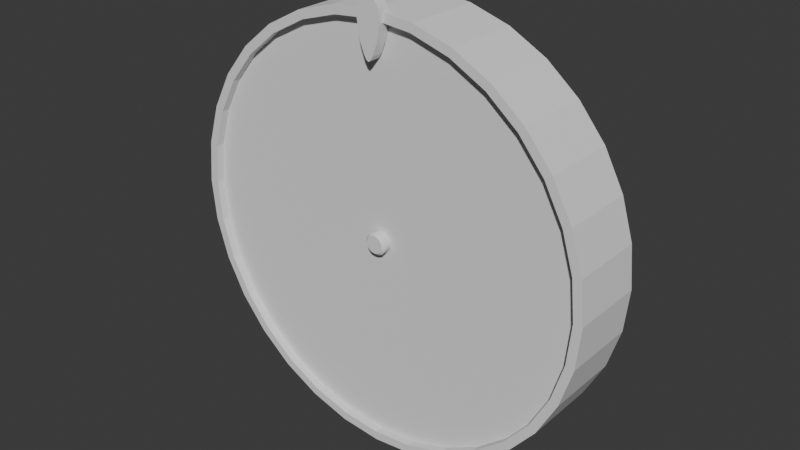 # Source: wheel.blend  (saved by Blender 4.3.34; exported with 4.5.12 LTS)
import bpy
from mathutils import Matrix  # noqa: F401  (used for matrix-valued properties, if any)

bpy.ops.wm.read_factory_settings(use_empty=True)
scene = bpy.context.scene
scene.name = 'Scene'

# ---- collections
col_collection = bpy.data.collections.new('Collection'); scene.collection.children.link(col_collection)

# ---- world
world_world = bpy.data.worlds.new('World'); scene.world = world_world
world_world.use_nodes = True; world_world.node_tree.nodes.clear()
_N = world_world.node_tree.nodes; _L = world_world.node_tree.links
n0 = _N.new('ShaderNodeOutputWorld'); n0.name = 'World Output'; n0.location = (300, 300)
n1 = _N.new('ShaderNodeBackground'); n1.name = 'Background'; n1.location = (10, 300)
n1.inputs[0].default_value = (0.05088, 0.05088, 0.05088, 1.0)
_L.new(n1.outputs[0], n0.inputs[0])
n0.is_active_output = True
world_world.color = (0.05088, 0.05088, 0.05088)
world_world.sun_shadow_jitter_overblur = 0.0

# ---- meshes
me_cylinder = bpy.data.meshes.new('Cylinder')
me_cylinder.from_pydata([(-0.3311, 1.869, -1.618e-08), (0.3311, 1.869, -1.618e-08), (-0.3311, 1.833, -0.3646), (0.3311, 1.833, -0.3646), (-0.3311, 1.726, -0.7151), (0.3311, 1.726, -0.7151), (-0.3311, 1.554, -1.038), (0.3311, 1.554, -1.038), (-0.3311, 1.321, -1.321), (0.3311, 1.321, -1.321), (-0.3311, 1.038, -1.554), (0.3311, 1.038, -1.554), (-0.3311, 0.7151, -1.726), (0.3311, 0.7151, -1.726), (-0.3311, 0.3646, -1.833), (0.3311, 0.3646, -1.833), (-0.3311, -8.09e-09, -1.869), (0.3311, -8.09e-09, -1.869), (-0.3311, -0.3646, -1.833), (0.3311, -0.3646, -1.833), (-0.3311, -0.7151, -1.726), (0.3311, -0.7151, -1.726), (-0.3311, -1.038, -1.554), (0.3311, -1.038, -1.554), (-0.3311, -1.321, -1.321), (0.3311, -1.321, -1.321), (-0.3311, -1.554, -1.038), (0.3311, -1.554, -1.038), (-0.3311, -1.726, -0.7151), (0.3311, -1.726, -0.7151), (-0.3311, -1.833, -0.3646), (0.3311, -1.833, -0.3646), (-0.3311, -1.869, -1.618e-08), (0.3311, -1.869, -1.618e-08), (-0.3311, -1.833, 0.3646), (0.3311, -1.833, 0.3646), (-0.3311, -1.726, 0.7151), (0.3311, -1.726, 0.7151), (-0.3311, -1.554, 1.038), (0.3311, -1.554, 1.038), (-0.3311, -1.321, 1.321), (0.3311, -1.321, 1.321), (-0.3311, -1.038, 1.554), (0.3311, -1.038, 1.554), (-0.3311, -0.7151, 1.726), (0.3311, -0.7151, 1.726), (-0.3311, -0.3646, 1.833), (0.3311, -0.3646, 1.833), (-0.3311, -8.09e-09, 1.869), (0.3311, -8.09e-09, 1.869), (-0.3311, 0.3646, 1.833), (0.3311, 0.3646, 1.833), (-0.3311, 0.7151, 1.726), (0.3311, 0.7151, 1.726), (-0.3311, 1.038, 1.554), (0.3311, 1.038, 1.554), (-0.3311, 1.321, 1.321), (0.3311, 1.321, 1.321), (-0.3311, 1.554, 1.038), (0.3311, 1.554, 1.038), (-0.3311, 1.726, 0.7151), (0.3311, 1.726, 0.7151), (-0.3311, 1.833, 0.3646), (0.3311, 1.833, 0.3646), (0.3311, 1.758, -0.3497), (0.3311, 1.792, -1.856e-08), (0.3311, 1.656, -0.6859), (0.3311, 1.49, -0.9958), (0.3311, 1.267, -1.267), (0.3311, 0.9958, -1.49), (0.3311, 0.6859, -1.656), (0.3311, 0.3497, -1.758), (0.3311, -5.935e-09, -1.792), (0.3311, -0.3497, -1.758), (0.3311, -0.6859, -1.656), (0.3311, -0.9958, -1.49), (0.3311, -1.267, -1.267), (0.3311, -1.49, -0.9958), (0.3311, -1.656, -0.6859), (0.3311, -1.758, -0.3497), (0.3311, -1.792, -1.856e-08), (0.3311, -1.758, 0.3497), (0.3311, -1.656, 0.6859), (0.3311, -1.49, 0.9958), (0.3311, -1.267, 1.267), (0.3311, -0.9958, 1.49), (0.3311, -0.6859, 1.656), (0.3311, -0.3497, 1.758), (0.3311, -5.935e-09, 1.792), (0.3311, 0.3497, 1.758), (0.3311, 0.6859, 1.656), (0.3311, 0.9958, 1.49), (0.3311, 1.267, 1.267), (0.3311, 1.49, 0.9958), (0.3311, 1.656, 0.6859), (0.3311, 1.758, 0.3497), (-0.05404, 1.758, -0.3497), (-0.05404, 1.792, -1.856e-08), (-0.05404, 1.656, -0.6859), (-0.05404, 1.49, -0.9958), (-0.05404, 1.267, -1.267), (-0.05404, 0.9958, -1.49), (-0.05404, 0.6859, -1.656), (-0.05404, 0.3497, -1.758), (-0.05404, -6.226e-09, -1.792), (-0.05404, -0.3497, -1.758), (-0.05404, -0.6859, -1.656), (-0.05404, -0.9958, -1.49), (-0.05404, -1.267, -1.267), (-0.05404, -1.49, -0.9958), (-0.05404, -1.656, -0.6859), (-0.05404, -1.758, -0.3497), (-0.05404, -1.792, -1.856e-08), (-0.05404, -1.758, 0.3497), (-0.05404, -1.656, 0.6859), (-0.05404, -1.49, 0.9958), (-0.05404, -1.267, 1.267), (-0.05404, -0.9958, 1.49), (-0.05404, -0.6859, 1.656), (-0.05404, -0.3497, 1.758), (-0.05404, -6.226e-09, 1.792), (-0.05404, 0.3497, 1.758), (-0.05404, 0.6859, 1.656), (-0.05404, 0.9958, 1.49), (-0.05404, 1.267, 1.267), (-0.05404, 1.49, 0.9958), (-0.05404, 1.656, 0.6859), (-0.05404, 1.758, 0.3497), (-0.06425, 0.09337, -0.01857), (-0.06425, 0.0952, -6.955e-08), (-0.06425, 0.08795, -0.03643), (-0.06425, 0.07916, -0.05289), (-0.06425, 0.06732, -0.06732), (-0.06425, 0.05289, -0.07916), (-0.06425, 0.03643, -0.08795), (-0.06425, 0.01857, -0.09337), (-0.06425, 1.942e-08, -0.0952), (-0.06425, -0.01857, -0.09337), (-0.06425, -0.03643, -0.08795), (-0.06425, -0.05289, -0.07916), (-0.06425, -0.06732, -0.06732), (-0.06425, -0.07916, -0.05289), (-0.06425, -0.08795, -0.03643), (-0.06425, -0.09337, -0.01857), (-0.06425, -0.0952, -6.955e-08), (-0.06425, -0.09337, 0.01857), (-0.06425, -0.08795, 0.03643), (-0.06425, -0.07916, 0.05289), (-0.06425, -0.06732, 0.06732), (-0.06425, -0.05289, 0.07916), (-0.06425, -0.03643, 0.08795), (-0.06425, -0.01857, 0.09337), (-0.06425, 1.942e-08, 0.0952), (-0.06425, 0.01857, 0.09337), (-0.06425, 0.03643, 0.08795), (-0.06425, 0.05289, 0.07916), (-0.06425, 0.06732, 0.06732), (-0.06425, 0.07916, 0.05289), (-0.06425, 0.08795, 0.03643), (-0.06425, 0.09337, 0.01857), (0.3313, 0.07344, -0.01461), (0.3111, 0.09337, -0.01857), (0.3111, 0.0952, -6.955e-08), (0.3313, 0.07488, -7.101e-08), (0.3313, 0.06918, -0.02865), (0.3111, 0.08795, -0.03643), (0.3313, 0.06226, -0.0416), (0.3111, 0.07916, -0.05289), (0.3313, 0.05294, -0.05294), (0.3111, 0.06732, -0.06732), (0.3313, 0.0416, -0.06226), (0.3111, 0.05289, -0.07916), (0.3313, 0.02865, -0.06918), (0.3111, 0.03643, -0.08795), (0.3313, 0.01461, -0.07344), (0.3111, 0.01857, -0.09337), (0.3313, 1.513e-08, -0.07488), (0.3111, 1.617e-08, -0.0952), (0.3313, -0.01461, -0.07344), (0.3111, -0.01857, -0.09337), (0.3313, -0.02865, -0.06918), (0.3111, -0.03643, -0.08795), (0.3313, -0.0416, -0.06226), (0.3111, -0.05289, -0.07916), (0.3313, -0.05294, -0.05294), (0.3111, -0.06732, -0.06732), (0.3313, -0.06226, -0.0416), (0.3111, -0.07916, -0.05289), (0.3313, -0.06918, -0.02865), (0.3111, -0.08795, -0.03643), (0.3313, -0.07344, -0.01461), (0.3111, -0.09337, -0.01857), (0.3313, -0.07488, -7.031e-08), (0.3111, -0.0952, -6.955e-08), (0.3313, -0.07344, 0.01461), (0.3111, -0.09337, 0.01857), (0.3313, -0.06918, 0.02865), (0.3111, -0.08795, 0.03643), (0.3313, -0.06226, 0.0416), (0.3111, -0.07916, 0.05289), (0.3313, -0.05294, 0.05294), (0.3111, -0.06732, 0.06732), (0.3313, -0.0416, 0.06226), (0.3111, -0.05289, 0.07916), (0.3313, -0.02865, 0.06918), (0.3111, -0.03643, 0.08795), (0.3313, -0.01461, 0.07344), (0.3111, -0.01857, 0.09337), (0.3313, 1.513e-08, 0.07488), (0.3111, 1.617e-08, 0.0952), (0.3313, 0.01461, 0.07344), (0.3111, 0.01857, 0.09337), (0.3313, 0.02865, 0.06918), (0.3111, 0.03643, 0.08795), (0.3313, 0.0416, 0.06226), (0.3111, 0.05289, 0.07916), (0.3313, 0.05294, 0.05294), (0.3111, 0.06732, 0.06732), (0.3313, 0.06226, 0.0416), (0.3111, 0.07916, 0.05289), (0.3313, 0.06918, 0.02865), (0.3111, 0.08795, 0.03643), (0.3313, 0.07344, 0.01461), (0.3111, 0.09337, 0.01857)], [], [(0, 1, 3, 2), (2, 3, 5, 4), (4, 5, 7, 6), (6, 7, 9, 8), (8, 9, 11, 10), (10, 11, 13, 12), (12, 13, 15, 14), (14, 15, 17, 16), (16, 17, 19, 18), (18, 19, 21, 20), (20, 21, 23, 22), (22, 23, 25, 24), (24, 25, 27, 26), (26, 27, 29, 28), (28, 29, 31, 30), (30, 31, 33, 32), (32, 33, 35, 34), (34, 35, 37, 36), (36, 37, 39, 38), (38, 39, 41, 40), (40, 41, 43, 42), (42, 43, 45, 44), (44, 45, 47, 46), (46, 47, 49, 48), (48, 49, 51, 50), (50, 51, 53, 52), (52, 53, 55, 54), (54, 55, 57, 56), (56, 57, 59, 58), (58, 59, 61, 60), (61, 59, 93, 94), (60, 61, 63, 62), (62, 63, 1, 0), (0, 2, 4, 6, 8, 10, 12, 14, 16, 18, 20, 22, 24, 26, 28, 30, 32, 34, 36, 38, 40, 42, 44, 46, 48, 50, 52, 54, 56, 58, 60, 62), (85, 84, 116, 117), (17, 15, 71, 72), (35, 33, 80, 81), (53, 51, 89, 90), (9, 7, 67, 68), (27, 25, 76, 77), (45, 43, 85, 86), (63, 61, 94, 95), (19, 17, 72, 73), (37, 35, 81, 82), (55, 53, 90, 91), (11, 9, 68, 69), (29, 27, 77, 78), (47, 45, 86, 87), (3, 1, 65, 64), (1, 63, 95, 65), (21, 19, 73, 74), (39, 37, 82, 83), (57, 55, 91, 92), (13, 11, 69, 70), (31, 29, 78, 79), (49, 47, 87, 88), (5, 3, 64, 66), (23, 21, 74, 75), (41, 39, 83, 84), (59, 57, 92, 93), (15, 13, 70, 71), (33, 31, 79, 80), (51, 49, 88, 89), (7, 5, 66, 67), (25, 23, 75, 76), (43, 41, 84, 85), (119, 118, 150, 151), (72, 71, 103, 104), (86, 85, 117, 118), (73, 72, 104, 105), (87, 86, 118, 119), (74, 73, 105, 106), (88, 87, 119, 120), (75, 74, 106, 107), (89, 88, 120, 121), (76, 75, 107, 108), (90, 89, 121, 122), (77, 76, 108, 109), (91, 90, 122, 123), (78, 77, 109, 110), (64, 65, 97, 96), (92, 91, 123, 124), (79, 78, 110, 111), (66, 64, 96, 98), (93, 92, 124, 125), (80, 79, 111, 112), (67, 66, 98, 99), (94, 93, 125, 126), (81, 80, 112, 113), (68, 67, 99, 100), (95, 94, 126, 127), (82, 81, 113, 114), (69, 68, 100, 101), (65, 95, 127, 97), (83, 82, 114, 115), (70, 69, 101, 102), (84, 83, 115, 116), (71, 70, 102, 103), (155, 154, 213, 215), (106, 105, 137, 138), (120, 119, 151, 152), (107, 106, 138, 139), (121, 120, 152, 153), (108, 107, 139, 140), (122, 121, 153, 154), (109, 108, 140, 141), (123, 122, 154, 155), (110, 109, 141, 142), (96, 97, 129, 128), (124, 123, 155, 156), (111, 110, 142, 143), (98, 96, 128, 130), (125, 124, 156, 157), (112, 111, 143, 144), (99, 98, 130, 131), (126, 125, 157, 158), (113, 112, 144, 145), (100, 99, 131, 132), (127, 126, 158, 159), (114, 113, 145, 146), (101, 100, 132, 133), (97, 127, 159, 129), (115, 114, 146, 147), (102, 101, 133, 134), (116, 115, 147, 148), (103, 102, 134, 135), (117, 116, 148, 149), (104, 103, 135, 136), (118, 117, 149, 150), (105, 104, 136, 137), (130, 128, 161, 165), (142, 141, 187, 189), (156, 155, 215, 217), (143, 142, 189, 191), (160, 163, 222, 220, 218, 216, 214, 212, 210, 208, 206, 204, 202, 200, 198, 196, 194, 192, 190, 188, 186, 184, 182, 180, 178, 176, 174, 172, 170, 168, 166, 164), (157, 156, 217, 219), (144, 143, 191, 193), (129, 159, 223, 162), (158, 157, 219, 221), (145, 144, 193, 195), (132, 131, 167, 169), (159, 158, 221, 223), (146, 145, 195, 197), (133, 132, 169, 171), (147, 146, 197, 199), (134, 133, 171, 173), (131, 130, 165, 167), (148, 147, 199, 201), (135, 134, 173, 175), (149, 148, 201, 203), (136, 135, 175, 177), (150, 149, 203, 205), (137, 136, 177, 179), (151, 150, 205, 207), (138, 137, 179, 181), (152, 151, 207, 209), (139, 138, 181, 183), (153, 152, 209, 211), (140, 139, 183, 185), (154, 153, 211, 213), (141, 140, 185, 187), (161, 162, 163, 160), (165, 161, 160, 164), (167, 165, 164, 166), (169, 167, 166, 168), (171, 169, 168, 170), (173, 171, 170, 172), (175, 173, 172, 174), (177, 175, 174, 176), (179, 177, 176, 178), (181, 179, 178, 180), (183, 181, 180, 182), (185, 183, 182, 184), (187, 185, 184, 186), (189, 187, 186, 188), (191, 189, 188, 190), (193, 191, 190, 192), (195, 193, 192, 194), (197, 195, 194, 196), (199, 197, 196, 198), (201, 199, 198, 200), (203, 201, 200, 202), (205, 203, 202, 204), (207, 205, 204, 206), (209, 207, 206, 208), (211, 209, 208, 210), (213, 211, 210, 212), (215, 213, 212, 214), (217, 215, 214, 216), (219, 217, 216, 218), (221, 219, 218, 220), (223, 221, 220, 222), (162, 223, 222, 163), (128, 129, 162, 161)])
_uv = me_cylinder.uv_layers.new(name='UVMap')
_uv.uv.foreach_set('vector', [1.0, 0.5, 1.0, 1.0, 0.9688, 1.0, 0.9688, 0.5, 0.9688, 0.5, 0.9688, 1.0, 0.9375, 1.0, 0.9375, 0.5, 0.9375, 0.5, 0.9375, 1.0, 0.9062, 1.0, 0.9062, 0.5, 0.9062, 0.5, 0.9062, 1.0, 0.875, 1.0, 0.875, 0.5, 0.875, 0.5, 0.875, 1.0, 0.8438, 1.0, 0.8438, 0.5, 0.8438, 0.5, 0.8438, 1.0, 0.8125, 1.0, 0.8125, 0.5, 0.8125, 0.5, 0.8125, 1.0, 0.7812, 1.0, 0.7812, 0.5, 0.7812, 0.5, 0.7812, 1.0, 0.75, 1.0, 0.75, 0.5, 0.75, 0.5, 0.75, 1.0, 0.7188, 1.0, 0.7188, 0.5, 0.7188, 0.5, 0.7188, 1.0, 0.6875, 1.0, 0.6875, 0.5, 0.6875, 0.5, 0.6875, 1.0, 0.6562, 1.0, 0.6562, 0.5, 0.6562, 0.5, 0.6562, 1.0, 0.625, 1.0, 0.625, 0.5, 0.625, 0.5, 0.625, 1.0, 0.5938, 1.0, 0.5938, 0.5, 0.5938, 0.5, 0.5938, 1.0, 0.5625, 1.0, 0.5625, 0.5, 0.5625, 0.5, 0.5625, 1.0, 0.5312, 1.0, 0.5312, 0.5, 0.5312, 0.5, 0.5312, 1.0, 0.5, 1.0, 0.5, 0.5, 0.5, 0.5, 0.5, 1.0, 0.4688, 1.0, 0.4688, 0.5, 0.4688, 0.5, 0.4688, 1.0, 0.4375, 1.0, 0.4375, 0.5, 0.4375, 0.5, 0.4375, 1.0, 0.4062, 1.0, 0.4062, 0.5, 0.4062, 0.5, 0.4062, 1.0, 0.375, 1.0, 0.375, 0.5, 0.375, 0.5, 0.375, 1.0, 0.3438, 1.0, 0.3438, 0.5, 0.3438, 0.5, 0.3438, 1.0, 0.3125, 1.0, 0.3125, 0.5, 0.3125, 0.5, 0.3125, 1.0, 0.2812, 1.0, 0.2812, 0.5, 0.2812, 0.5, 0.2812, 1.0, 0.25, 1.0, 0.25, 0.5, 0.25, 0.5, 0.25, 1.0, 0.2188, 1.0, 0.2188, 0.5, 0.2188, 0.5, 0.2188, 1.0, 0.1875, 1.0, 0.1875, 0.5, 0.1875, 0.5, 0.1875, 1.0, 0.1562, 1.0, 0.1562, 0.5, 0.1562, 0.5, 0.1562, 1.0, 0.125, 1.0, 0.125, 0.5, 0.125, 0.5, 0.125, 1.0, 0.09375, 1.0, 0.09375, 0.5, 0.09375, 0.5, 0.09375, 1.0, 0.0625, 1.0, 0.0625, 0.5, 0.0625, 1.0, 0.09375, 1.0, 0.09375, 1.0, 0.0625, 1.0, 0.0625, 0.5, 0.0625, 1.0, 0.03125, 1.0, 0.03125, 0.5, 0.03125, 0.5, 0.03125, 1.0, 0.0, 1.0, 0.0, 0.5, 0.75, 0.49, 0.7968, 0.4854, 0.8418, 0.4717, 0.8833, 0.4496, 0.9197, 0.4197, 0.9496, 0.3833, 0.9717, 0.3418, 0.9854, 0.2968, 0.99, 0.25, 0.9854, 0.2032, 0.9717, 0.1582, 0.9496, 0.1167, 0.9197, 0.08029, 0.8833, 0.05045, 0.8418, 0.02827, 0.7968, 0.01461, 0.75, 0.01, 0.7032, 0.01461, 0.6582, 0.02827, 0.6167, 0.05045, 0.5803, 0.08029, 0.5504, 0.1167, 0.5283, 0.1582, 0.5146, 0.2032, 0.51, 0.25, 0.5146, 0.2968, 0.5283, 0.3418, 0.5504, 0.3833, 0.5803, 0.4197, 0.6167, 0.4496, 0.6582, 0.4717, 0.7032, 0.4854, 0.3438, 1.0, 0.375, 1.0, 0.375, 1.0, 0.3438, 1.0, 0.75, 1.0, 0.7812, 1.0, 0.7812, 1.0, 0.75, 1.0, 0.4688, 1.0, 0.5, 1.0, 0.5, 1.0, 0.4688, 1.0, 0.1875, 1.0, 0.2188, 1.0, 0.2188, 1.0, 0.1875, 1.0, 0.875, 1.0, 0.9062, 1.0, 0.9062, 1.0, 0.875, 1.0, 0.5938, 1.0, 0.625, 1.0, 0.625, 1.0, 0.5938, 1.0, 0.3125, 1.0, 0.3438, 1.0, 0.3438, 1.0, 0.3125, 1.0, 0.03125, 1.0, 0.0625, 1.0, 0.0625, 1.0, 0.03125, 1.0, 0.7188, 1.0, 0.75, 1.0, 0.75, 1.0, 0.7188, 1.0, 0.4375, 1.0, 0.4688, 1.0, 0.4688, 1.0, 0.4375, 1.0, 0.1562, 1.0, 0.1875, 1.0, 0.1875, 1.0, 0.1562, 1.0, 0.8438, 1.0, 0.875, 1.0, 0.875, 1.0, 0.8438, 1.0, 0.5625, 1.0, 0.5938, 1.0, 0.5938, 1.0, 0.5625, 1.0, 0.2812, 1.0, 0.3125, 1.0, 0.3125, 1.0, 0.2812, 1.0, 0.9688, 1.0, 1.0, 1.0, 1.0, 1.0, 0.9688, 1.0, 0.0, 1.0, 0.03125, 1.0, 0.03125, 1.0, 0.0, 1.0, 0.6875, 1.0, 0.7188, 1.0, 0.7188, 1.0, 0.6875, 1.0, 0.4062, 1.0, 0.4375, 1.0, 0.4375, 1.0, 0.4062, 1.0, 0.125, 1.0, 0.1562, 1.0, 0.1562, 1.0, 0.125, 1.0, 0.8125, 1.0, 0.8438, 1.0, 0.8438, 1.0, 0.8125, 1.0, 0.5312, 1.0, 0.5625, 1.0, 0.5625, 1.0, 0.5312, 1.0, 0.25, 1.0, 0.2812, 1.0, 0.2812, 1.0, 0.25, 1.0, 0.9375, 1.0, 0.9688, 1.0, 0.9688, 1.0, 0.9375, 1.0, 0.6562, 1.0, 0.6875, 1.0, 0.6875, 1.0, 0.6562, 1.0, 0.375, 1.0, 0.4062, 1.0, 0.4062, 1.0, 0.375, 1.0, 0.09375, 1.0, 0.125, 1.0, 0.125, 1.0, 0.09375, 1.0, 0.7812, 1.0, 0.8125, 1.0, 0.8125, 1.0, 0.7812, 1.0, 0.5, 1.0, 0.5312, 1.0, 0.5312, 1.0, 0.5, 1.0, 0.2188, 1.0, 0.25, 1.0, 0.25, 1.0, 0.2188, 1.0, 0.9062, 1.0, 0.9375, 1.0, 0.9375, 1.0, 0.9062, 1.0, 0.625, 1.0, 0.6562, 1.0, 0.6562, 1.0, 0.625, 1.0, 0.3438, 1.0, 0.375, 1.0, 0.375, 1.0, 0.3438, 1.0, 0.2812, 1.0, 0.3125, 1.0, 0.3125, 1.0, 0.2812, 1.0, 0.75, 1.0, 0.7812, 1.0, 0.7812, 1.0, 0.75, 1.0, 0.3125, 1.0, 0.3438, 1.0, 0.3438, 1.0, 0.3125, 1.0, 0.7188, 1.0, 0.75, 1.0, 0.75, 1.0, 0.7188, 1.0, 0.2812, 1.0, 0.3125, 1.0, 0.3125, 1.0, 0.2812, 1.0, 0.6875, 1.0, 0.7188, 1.0, 0.7188, 1.0, 0.6875, 1.0, 0.25, 1.0, 0.2812, 1.0, 0.2812, 1.0, 0.25, 1.0, 0.6562, 1.0, 0.6875, 1.0, 0.6875, 1.0, 0.6562, 1.0, 0.2188, 1.0, 0.25, 1.0, 0.25, 1.0, 0.2188, 1.0, 0.625, 1.0, 0.6562, 1.0, 0.6562, 1.0, 0.625, 1.0, 0.1875, 1.0, 0.2188, 1.0, 0.2188, 1.0, 0.1875, 1.0, 0.5938, 1.0, 0.625, 1.0, 0.625, 1.0, 0.5938, 1.0, 0.1562, 1.0, 0.1875, 1.0, 0.1875, 1.0, 0.1562, 1.0, 0.5625, 1.0, 0.5938, 1.0, 0.5938, 1.0, 0.5625, 1.0, 0.9688, 1.0, 1.0, 1.0, 1.0, 1.0, 0.9688, 1.0, 0.125, 1.0, 0.1562, 1.0, 0.1562, 1.0, 0.125, 1.0, 0.5312, 1.0, 0.5625, 1.0, 0.5625, 1.0, 0.5312, 1.0, 0.9375, 1.0, 0.9688, 1.0, 0.9688, 1.0, 0.9375, 1.0, 0.09375, 1.0, 0.125, 1.0, 0.125, 1.0, 0.09375, 1.0, 0.5, 1.0, 0.5312, 1.0, 0.5312, 1.0, 0.5, 1.0, 0.9062, 1.0, 0.9375, 1.0, 0.9375, 1.0, 0.9062, 1.0, 0.0625, 1.0, 0.09375, 1.0, 0.09375, 1.0, 0.0625, 1.0, 0.4688, 1.0, 0.5, 1.0, 0.5, 1.0, 0.4688, 1.0, 0.875, 1.0, 0.9062, 1.0, 0.9062, 1.0, 0.875, 1.0, 0.03125, 1.0, 0.0625, 1.0, 0.0625, 1.0, 0.03125, 1.0, 0.4375, 1.0, 0.4688, 1.0, 0.4688, 1.0, 0.4375, 1.0, 0.8438, 1.0, 0.875, 1.0, 0.875, 1.0, 0.8438, 1.0, 0.0, 1.0, 0.03125, 1.0, 0.03125, 1.0, 0.0, 1.0, 0.4062, 1.0, 0.4375, 1.0, 0.4375, 1.0, 0.4062, 1.0, 0.8125, 1.0, 0.8438, 1.0, 0.8438, 1.0, 0.8125, 1.0, 0.375, 1.0, 0.4062, 1.0, 0.4062, 1.0, 0.375, 1.0, 0.7812, 1.0, 0.8125, 1.0, 0.8125, 1.0, 0.7812, 1.0, 0.1562, 1.0, 0.1875, 1.0, 0.1875, 1.0, 0.1562, 1.0, 0.6875, 1.0, 0.7188, 1.0, 0.7188, 1.0, 0.6875, 1.0, 0.25, 1.0, 0.2812, 1.0, 0.2812, 1.0, 0.25, 1.0, 0.6562, 1.0, 0.6875, 1.0, 0.6875, 1.0, 0.6562, 1.0, 0.2188, 1.0, 0.25, 1.0, 0.25, 1.0, 0.2188, 1.0, 0.625, 1.0, 0.6562, 1.0, 0.6562, 1.0, 0.625, 1.0, 0.1875, 1.0, 0.2188, 1.0, 0.2188, 1.0, 0.1875, 1.0, 0.5938, 1.0, 0.625, 1.0, 0.625, 1.0, 0.5938, 1.0, 0.1562, 1.0, 0.1875, 1.0, 0.1875, 1.0, 0.1562, 1.0, 0.5625, 1.0, 0.5938, 1.0, 0.5938, 1.0, 0.5625, 1.0, 0.9688, 1.0, 1.0, 1.0, 1.0, 1.0, 0.9688, 1.0, 0.125, 1.0, 0.1562, 1.0, 0.1562, 1.0, 0.125, 1.0, 0.5312, 1.0, 0.5625, 1.0, 0.5625, 1.0, 0.5312, 1.0, 0.9375, 1.0, 0.9688, 1.0, 0.9688, 1.0, 0.9375, 1.0, 0.09375, 1.0, 0.125, 1.0, 0.125, 1.0, 0.09375, 1.0, 0.5, 1.0, 0.5312, 1.0, 0.5312, 1.0, 0.5, 1.0, 0.9062, 1.0, 0.9375, 1.0, 0.9375, 1.0, 0.9062, 1.0, 0.0625, 1.0, 0.09375, 1.0, 0.09375, 1.0, 0.0625, 1.0, 0.4688, 1.0, 0.5, 1.0, 0.5, 1.0, 0.4688, 1.0, 0.875, 1.0, 0.9062, 1.0, 0.9062, 1.0, 0.875, 1.0, 0.03125, 1.0, 0.0625, 1.0, 0.0625, 1.0, 0.03125, 1.0, 0.4375, 1.0, 0.4688, 1.0, 0.4688, 1.0, 0.4375, 1.0, 0.8438, 1.0, 0.875, 1.0, 0.875, 1.0, 0.8438, 1.0, 0.0, 1.0, 0.03125, 1.0, 0.03125, 1.0, 0.0, 1.0, 0.4062, 1.0, 0.4375, 1.0, 0.4375, 1.0, 0.4062, 1.0, 0.8125, 1.0, 0.8438, 1.0, 0.8438, 1.0, 0.8125, 1.0, 0.375, 1.0, 0.4062, 1.0, 0.4062, 1.0, 0.375, 1.0, 0.7812, 1.0, 0.8125, 1.0, 0.8125, 1.0, 0.7812, 1.0, 0.3438, 1.0, 0.375, 1.0, 0.375, 1.0, 0.3438, 1.0, 0.75, 1.0, 0.7812, 1.0, 0.7812, 1.0, 0.75, 1.0, 0.3125, 1.0, 0.3438, 1.0, 0.3438, 1.0, 0.3125, 1.0, 0.7188, 1.0, 0.75, 1.0, 0.75, 1.0, 0.7188, 1.0, 0.9375, 1.0, 0.9688, 1.0, 0.9688, 1.0, 0.9375, 1.0, 0.5625, 1.0, 0.5938, 1.0, 0.5938, 1.0, 0.5625, 1.0, 0.125, 1.0, 0.1562, 1.0, 0.1562, 1.0, 0.125, 1.0, 0.5312, 1.0, 0.5625, 1.0, 0.5625, 1.0, 0.5312, 1.0, 0.2868, 0.4351, 0.25, 0.4388, 0.2132, 0.4351, 0.1778, 0.4244, 0.1451, 0.4069, 0.1165, 0.3835, 0.09305, 0.3549, 0.07561, 0.3222, 0.06487, 0.2868, 0.06124, 0.25, 0.06487, 0.2132, 0.07561, 0.1778, 0.09305, 0.1451, 0.1165, 0.1165, 0.1451, 0.09305, 0.1778, 0.07561, 0.2132, 0.06487, 0.25, 0.06124, 0.2868, 0.06487, 0.3222, 0.07561, 0.3549, 0.09305, 0.3835, 0.1165, 0.4069, 0.1451, 0.4244, 0.1778, 0.4351, 0.2132, 0.4388, 0.25, 0.4351, 0.2868, 0.4244, 0.3222, 0.4069, 0.3549, 0.3835, 0.3835, 0.3549, 0.4069, 0.3222, 0.4244, 0.09375, 1.0, 0.125, 1.0, 0.125, 1.0, 0.09375, 1.0, 0.5, 1.0, 0.5312, 1.0, 0.5312, 1.0, 0.5, 1.0, 0.0, 1.0, 0.03125, 1.0, 0.03125, 1.0, 0.0, 1.0, 0.0625, 1.0, 0.09375, 1.0, 0.09375, 1.0, 0.0625, 1.0, 0.4688, 1.0, 0.5, 1.0, 0.5, 1.0, 0.4688, 1.0, 0.875, 1.0, 0.9062, 1.0, 0.9062, 1.0, 0.875, 1.0, 0.03125, 1.0, 0.0625, 1.0, 0.0625, 1.0, 0.03125, 1.0, 0.4375, 1.0, 0.4688, 1.0, 0.4688, 1.0, 0.4375, 1.0, 0.8438, 1.0, 0.875, 1.0, 0.875, 1.0, 0.8438, 1.0, 0.4062, 1.0, 0.4375, 1.0, 0.4375, 1.0, 0.4063, 1.0, 0.8125, 1.0, 0.8438, 1.0, 0.8438, 1.0, 0.8125, 1.0, 0.9062, 1.0, 0.9375, 1.0, 0.9375, 1.0, 0.9062, 1.0, 0.375, 1.0, 0.4062, 1.0, 0.4062, 1.0, 0.375, 1.0, 0.7812, 1.0, 0.8125, 1.0, 0.8125, 1.0, 0.7812, 1.0, 0.3438, 1.0, 0.375, 1.0, 0.375, 1.0, 0.3438, 1.0, 0.75, 1.0, 0.7812, 1.0, 0.7812, 1.0, 0.75, 1.0, 0.3125, 1.0, 0.3438, 1.0, 0.3438, 1.0, 0.3125, 1.0, 0.7188, 1.0, 0.75, 1.0, 0.75, 1.0, 0.7188, 1.0, 0.2812, 1.0, 0.3125, 1.0, 0.3125, 1.0, 0.2812, 1.0, 0.6875, 1.0, 0.7188, 1.0, 0.7188, 1.0, 0.6875, 1.0, 0.25, 1.0, 0.2812, 1.0, 0.2812, 1.0, 0.25, 1.0, 0.6562, 1.0, 0.6875, 1.0, 0.6875, 1.0, 0.6562, 1.0, 0.2188, 1.0, 0.25, 1.0, 0.25, 1.0, 0.2188, 1.0, 0.625, 1.0, 0.6562, 1.0, 0.6562, 1.0, 0.625, 1.0, 0.1875, 1.0, 0.2188, 1.0, 0.2188, 1.0, 0.1875, 1.0, 0.5938, 1.0, 0.625, 1.0, 0.625, 1.0, 0.5938, 1.0, 0.9688, 1.0, 1.0, 1.0, 0.9967, 1.0, 0.9721, 1.0, 0.9375, 1.0, 0.9688, 1.0, 0.9654, 1.0, 0.9408, 1.0, 0.9062, 1.0, 0.9375, 1.0, 0.9342, 1.0, 0.9096, 1.0, 0.875, 1.0, 0.9062, 1.0, 0.9029, 1.0, 0.8783, 1.0, 0.8438, 1.0, 0.875, 1.0, 0.8717, 1.0, 0.8471, 1.0, 0.8125, 1.0, 0.8438, 1.0, 0.8404, 1.0, 0.8158, 1.0, 0.7812, 1.0, 0.8125, 1.0, 0.8092, 1.0, 0.7846, 1.0, 0.75, 1.0, 0.7812, 1.0, 0.7779, 1.0, 0.7533, 1.0, 0.7188, 1.0, 0.75, 1.0, 0.7467, 1.0, 0.7221, 1.0, 0.6875, 1.0, 0.7188, 1.0, 0.7154, 1.0, 0.6908, 1.0, 0.6562, 1.0, 0.6875, 1.0, 0.6842, 1.0, 0.6596, 1.0, 0.625, 1.0, 0.6562, 1.0, 0.6529, 1.0, 0.6283, 1.0, 0.5938, 1.0, 0.625, 1.0, 0.6217, 1.0, 0.5971, 1.0, 0.5625, 1.0, 0.5938, 1.0, 0.5904, 1.0, 0.5658, 1.0, 0.5312, 1.0, 0.5625, 1.0, 0.5592, 1.0, 0.5346, 1.0, 0.5, 1.0, 0.5312, 1.0, 0.5279, 1.0, 0.5033, 1.0, 0.4688, 1.0, 0.5, 1.0, 0.4967, 1.0, 0.4721, 1.0, 0.4375, 1.0, 0.4688, 1.0, 0.4654, 1.0, 0.4408, 1.0, 0.4063, 1.0, 0.4375, 1.0, 0.4342, 1.0, 0.4096, 1.0, 0.375, 1.0, 0.4062, 1.0, 0.4029, 1.0, 0.3783, 1.0, 0.3438, 1.0, 0.375, 1.0, 0.3717, 1.0, 0.3471, 1.0, 0.3125, 1.0, 0.3438, 1.0, 0.3404, 1.0, 0.3158, 1.0, 0.2812, 1.0, 0.3125, 1.0, 0.3092, 1.0, 0.2846, 1.0, 0.25, 1.0, 0.2812, 1.0, 0.2779, 1.0, 0.2533, 1.0, 0.2188, 1.0, 0.25, 1.0, 0.2467, 1.0, 0.2221, 1.0, 0.1875, 1.0, 0.2188, 1.0, 0.2154, 1.0, 0.1908, 1.0, 0.1562, 1.0, 0.1875, 1.0, 0.1842, 1.0, 0.1596, 1.0, 0.125, 1.0, 0.1562, 1.0, 0.1529, 1.0, 0.1283, 1.0, 0.09375, 1.0, 0.125, 1.0, 0.1217, 1.0, 0.09709, 1.0, 0.0625, 1.0, 0.09375, 1.0, 0.09041, 1.0, 0.06584, 1.0, 0.03125, 1.0, 0.0625, 1.0, 0.05916, 1.0, 0.03459, 1.0, 0.0, 1.0, 0.03125, 1.0, 0.02791, 1.0, 0.003336, 1.0, 0.9688, 1.0, 1.0, 1.0, 1.0, 1.0, 0.9688, 1.0])
me_cylinder.update()
me_cylinder_001 = bpy.data.meshes.new('Cylinder.001')
me_cylinder_001.from_pydata([], [], [])
_uv = me_cylinder_001.uv_layers.new(name='UVMap')
_uv.uv.foreach_set('vector', [])
me_cylinder_001.update()
me_cylinder_002 = bpy.data.meshes.new('Cylinder.002')
me_cylinder_002.from_pydata([(0.2726, 0.1043, 1.835), (0.3709, 0.1043, 1.835), (0.2726, 0.1023, 1.786), (0.3709, 0.1023, 1.786), (0.2726, 0.09633, 1.74), (0.3709, 0.09633, 1.74), (0.2726, 0.0867, 1.675), (0.3709, 0.0867, 1.675), (0.2726, 0.07373, 1.623), (0.3709, 0.07373, 1.623), (0.2726, 0.05793, 1.58), (0.3709, 0.05793, 1.58), (0.2726, 0.0399, 1.535), (0.3709, 0.0399, 1.535), (0.2726, 0.02034, 1.502), (0.3709, 0.02034, 1.502), (0.2726, 1.027e-08, 1.486), (0.3709, 1.027e-08, 1.486), (0.2726, -0.02034, 1.502), (0.3709, -0.02034, 1.502), (0.2726, -0.0399, 1.535), (0.3709, -0.0399, 1.535), (0.2726, -0.05793, 1.58), (0.3709, -0.05793, 1.58), (0.2726, -0.07373, 1.623), (0.3709, -0.07373, 1.623), (0.2726, -0.0867, 1.675), (0.3709, -0.0867, 1.675), (0.2726, -0.09633, 1.74), (0.3709, -0.09633, 1.74), (0.2726, -0.1023, 1.786), (0.3709, -0.1023, 1.786), (0.2726, -0.1043, 1.835), (0.3709, -0.1043, 1.835), (0.2726, -0.1023, 1.86), (0.3709, -0.1023, 1.86), (0.2726, -0.09633, 1.885), (0.3709, -0.09633, 1.885), (0.2726, -0.0867, 1.908), (0.3709, -0.0867, 1.908), (0.2726, -0.07373, 1.929), (0.3709, -0.07373, 1.929), (0.2726, -0.05793, 1.946), (0.3709, -0.05793, 1.946), (0.2726, -0.0399, 1.958), (0.3709, -0.0399, 1.958), (0.2726, -0.02034, 1.966), (0.3709, -0.02034, 1.966), (0.2726, 1.027e-08, 1.968), (0.3709, 1.027e-08, 1.968), (0.2726, 0.02034, 1.966), (0.3709, 0.02034, 1.966), (0.2726, 0.0399, 1.958), (0.3709, 0.0399, 1.958), (0.2726, 0.05793, 1.946), (0.3709, 0.05793, 1.946), (0.2726, 0.07373, 1.929), (0.3709, 0.07373, 1.929), (0.2726, 0.0867, 1.908), (0.3709, 0.0867, 1.908), (0.2726, 0.09633, 1.885), (0.3709, 0.09633, 1.885), (0.2726, 0.1023, 1.86), (0.3709, 0.1023, 1.86)], [], [(0, 1, 3, 2), (2, 3, 5, 4), (4, 5, 7, 6), (6, 7, 9, 8), (8, 9, 11, 10), (10, 11, 13, 12), (12, 13, 15, 14), (14, 15, 17, 16), (16, 17, 19, 18), (18, 19, 21, 20), (20, 21, 23, 22), (22, 23, 25, 24), (24, 25, 27, 26), (26, 27, 29, 28), (28, 29, 31, 30), (30, 31, 33, 32), (32, 33, 35, 34), (34, 35, 37, 36), (36, 37, 39, 38), (38, 39, 41, 40), (40, 41, 43, 42), (42, 43, 45, 44), (44, 45, 47, 46), (46, 47, 49, 48), (48, 49, 51, 50), (50, 51, 53, 52), (52, 53, 55, 54), (54, 55, 57, 56), (56, 57, 59, 58), (58, 59, 61, 60), (3, 1, 63, 61, 59, 57, 55, 53, 51, 49, 47, 45, 43, 41, 39, 37, 35, 33, 31, 29, 27, 25, 23, 21, 19, 17, 15, 13, 11, 9, 7, 5), (60, 61, 63, 62), (62, 63, 1, 0), (0, 2, 4, 6, 8, 10, 12, 14, 16, 18, 20, 22, 24, 26, 28, 30, 32, 34, 36, 38, 40, 42, 44, 46, 48, 50, 52, 54, 56, 58, 60, 62)])
_uv = me_cylinder_002.uv_layers.new(name='UVMap')
_uv.uv.foreach_set('vector', [1.0, 0.5, 1.0, 1.0, 0.9688, 1.0, 0.9688, 0.5, 0.9688, 0.5, 0.9688, 1.0, 0.9375, 1.0, 0.9375, 0.5, 0.9375, 0.5, 0.9375, 1.0, 0.9062, 1.0, 0.9062, 0.5, 0.9062, 0.5, 0.9062, 1.0, 0.875, 1.0, 0.875, 0.5, 0.875, 0.5, 0.875, 1.0, 0.8438, 1.0, 0.8438, 0.5, 0.8438, 0.5, 0.8438, 1.0, 0.8125, 1.0, 0.8125, 0.5, 0.8125, 0.5, 0.8125, 1.0, 0.7812, 1.0, 0.7812, 0.5, 0.7812, 0.5, 0.7812, 1.0, 0.75, 1.0, 0.75, 0.5, 0.75, 0.5, 0.75, 1.0, 0.7188, 1.0, 0.7188, 0.5, 0.7188, 0.5, 0.7188, 1.0, 0.6875, 1.0, 0.6875, 0.5, 0.6875, 0.5, 0.6875, 1.0, 0.6562, 1.0, 0.6562, 0.5, 0.6562, 0.5, 0.6562, 1.0, 0.625, 1.0, 0.625, 0.5, 0.625, 0.5, 0.625, 1.0, 0.5938, 1.0, 0.5938, 0.5, 0.5938, 0.5, 0.5938, 1.0, 0.5625, 1.0, 0.5625, 0.5, 0.5625, 0.5, 0.5625, 1.0, 0.5312, 1.0, 0.5312, 0.5, 0.5312, 0.5, 0.5312, 1.0, 0.5, 1.0, 0.5, 0.5, 0.5, 0.5, 0.5, 1.0, 0.4688, 1.0, 0.4688, 0.5, 0.4688, 0.5, 0.4688, 1.0, 0.4375, 1.0, 0.4375, 0.5, 0.4375, 0.5, 0.4375, 1.0, 0.4062, 1.0, 0.4062, 0.5, 0.4062, 0.5, 0.4062, 1.0, 0.375, 1.0, 0.375, 0.5, 0.375, 0.5, 0.375, 1.0, 0.3438, 1.0, 0.3438, 0.5, 0.3438, 0.5, 0.3438, 1.0, 0.3125, 1.0, 0.3125, 0.5, 0.3125, 0.5, 0.3125, 1.0, 0.2812, 1.0, 0.2812, 0.5, 0.2812, 0.5, 0.2812, 1.0, 0.25, 1.0, 0.25, 0.5, 0.25, 0.5, 0.25, 1.0, 0.2188, 1.0, 0.2188, 0.5, 0.2188, 0.5, 0.2188, 1.0, 0.1875, 1.0, 0.1875, 0.5, 0.1875, 0.5, 0.1875, 1.0, 0.1562, 1.0, 0.1562, 0.5, 0.1562, 0.5, 0.1562, 1.0, 0.125, 1.0, 0.125, 0.5, 0.125, 0.5, 0.125, 1.0, 0.09375, 1.0, 0.09375, 0.5, 0.09375, 0.5, 0.09375, 1.0, 0.0625, 1.0, 0.0625, 0.5, 0.2968, 0.4854, 0.25, 0.49, 0.2032, 0.4854, 0.1582, 0.4717, 0.1167, 0.4496, 0.08029, 0.4197, 0.05045, 0.3833, 0.02827, 0.3418, 0.01461, 0.2968, 0.01, 0.25, 0.01461, 0.2032, 0.02827, 0.1582, 0.05045, 0.1167, 0.08029, 0.08029, 0.1167, 0.05045, 0.1582, 0.02827, 0.2032, 0.01461, 0.25, 0.01, 0.2968, 0.01461, 0.3418, 0.02827, 0.3833, 0.05045, 0.4197, 0.08029, 0.4496, 0.1167, 0.4717, 0.1582, 0.4854, 0.2032, 0.49, 0.25, 0.4854, 0.2968, 0.4717, 0.3418, 0.4496, 0.3833, 0.4197, 0.4197, 0.3833, 0.4496, 0.3418, 0.4717, 0.0625, 0.5, 0.0625, 1.0, 0.03125, 1.0, 0.03125, 0.5, 0.03125, 0.5, 0.03125, 1.0, 0.0, 1.0, 0.0, 0.5, 0.75, 0.49, 0.7968, 0.4854, 0.8418, 0.4717, 0.8833, 0.4496, 0.9197, 0.4197, 0.9496, 0.3833, 0.9717, 0.3418, 0.9854, 0.2968, 0.99, 0.25, 0.9854, 0.2032, 0.9717, 0.1582, 0.9496, 0.1167, 0.9197, 0.08029, 0.8833, 0.05045, 0.8418, 0.02827, 0.7968, 0.01461, 0.75, 0.01, 0.7032, 0.01461, 0.6582, 0.02827, 0.6167, 0.05045, 0.5803, 0.08029, 0.5504, 0.1167, 0.5283, 0.1582, 0.5146, 0.2032, 0.51, 0.25, 0.5146, 0.2968, 0.5283, 0.3418, 0.5504, 0.3833, 0.5803, 0.4197, 0.6167, 0.4496, 0.6582, 0.4717, 0.7032, 0.4854])
me_cylinder_002.update()
me_cylinder_003 = bpy.data.meshes.new('Cylinder.003')
me_cylinder_003.from_pydata([(0.2861, -0.3553, 1.786), (0.2861, -6.644e-09, 1.821), (0.2757, -0.01887, 0.09486), (0.2757, 1.941e-08, 0.09672)], [], [(1, 0, 2, 3)])
_uv = me_cylinder_003.uv_layers.new(name='UVMap')
_uv.uv.foreach_set('vector', [0.25, 1.0, 0.2812, 1.0, 0.2812, 1.0, 0.25, 1.0])
me_cylinder_003.update()
me_cylinder_004 = bpy.data.meshes.new('Cylinder.004')
me_cylinder_004.from_pydata([(0.2861, -6.644e-09, 1.821), (0.2861, 0.3553, 1.786), (0.2757, 1.941e-08, 0.09672), (0.2757, 0.01887, 0.09486)], [], [(1, 0, 2, 3)])
_uv = me_cylinder_004.uv_layers.new(name='UVMap')
_uv.uv.foreach_set('vector', [0.2188, 1.0, 0.25, 1.0, 0.25, 1.0, 0.2188, 1.0])
me_cylinder_004.update()
me_cylinder_005 = bpy.data.meshes.new('Cylinder.005')
me_cylinder_005.from_pydata([(0.2861, 0.3553, 1.786), (0.2861, 0.6969, 1.682), (0.2757, 0.01887, 0.09486), (0.2757, 0.03701, 0.08936)], [], [(1, 0, 2, 3)])
_uv = me_cylinder_005.uv_layers.new(name='UVMap')
_uv.uv.foreach_set('vector', [0.1875, 1.0, 0.2188, 1.0, 0.2188, 1.0, 0.1875, 1.0])
me_cylinder_005.update()
me_cylinder_006 = bpy.data.meshes.new('Cylinder.006')
me_cylinder_006.from_pydata([(0.2861, 0.6969, 1.682), (0.2861, 1.012, 1.514), (0.2757, 0.03701, 0.08936), (0.2757, 0.05373, 0.08042)], [], [(1, 0, 2, 3)])
_uv = me_cylinder_006.uv_layers.new(name='UVMap')
_uv.uv.foreach_set('vector', [0.1562, 1.0, 0.1875, 1.0, 0.1875, 1.0, 0.1562, 1.0])
me_cylinder_006.update()
me_cylinder_007 = bpy.data.meshes.new('Cylinder.007')
me_cylinder_007.from_pydata([(0.2861, 1.012, 1.514), (0.2861, 1.288, 1.288), (0.2757, 0.05373, 0.08042), (0.2757, 0.06839, 0.06839)], [], [(1, 0, 2, 3)])
_uv = me_cylinder_007.uv_layers.new(name='UVMap')
_uv.uv.foreach_set('vector', [0.125, 1.0, 0.1562, 1.0, 0.1562, 1.0, 0.125, 1.0])
me_cylinder_007.update()
me_cylinder_008 = bpy.data.meshes.new('Cylinder.008')
me_cylinder_008.from_pydata([(0.2861, 1.288, 1.288), (0.2861, 1.514, 1.012), (0.2757, 0.06839, 0.06839), (0.2757, 0.08042, 0.05373)], [], [(1, 0, 2, 3)])
_uv = me_cylinder_008.uv_layers.new(name='UVMap')
_uv.uv.foreach_set('vector', [0.09375, 1.0, 0.125, 1.0, 0.125, 1.0, 0.09375, 1.0])
me_cylinder_008.update()
me_cylinder_009 = bpy.data.meshes.new('Cylinder.009')
me_cylinder_009.from_pydata([(0.2861, 1.514, 1.012), (0.2861, 1.682, 0.6969), (0.2757, 0.08042, 0.05373), (0.2757, 0.08936, 0.03701)], [], [(1, 0, 2, 3)])
_uv = me_cylinder_009.uv_layers.new(name='UVMap')
_uv.uv.foreach_set('vector', [0.0625, 1.0, 0.09375, 1.0, 0.09375, 1.0, 0.0625, 1.0])
me_cylinder_009.update()
me_cylinder_010 = bpy.data.meshes.new('Cylinder.010')
me_cylinder_010.from_pydata([(0.2861, 1.682, 0.6969), (0.2861, 1.786, 0.3553), (0.2757, 0.08936, 0.03701), (0.2757, 0.09486, 0.01887)], [], [(1, 0, 2, 3)])
_uv = me_cylinder_010.uv_layers.new(name='UVMap')
_uv.uv.foreach_set('vector', [0.03125, 1.0, 0.0625, 1.0, 0.0625, 1.0, 0.03125, 1.0])
me_cylinder_010.update()
me_cylinder_011 = bpy.data.meshes.new('Cylinder.011')
me_cylinder_011.from_pydata([(0.2861, 1.821, -1.804e-08), (0.2861, 1.786, 0.3553), (0.2757, 0.09672, -6.984e-08), (0.2757, 0.09486, 0.01887)], [], [(0, 1, 3, 2)])
_uv = me_cylinder_011.uv_layers.new(name='UVMap')
_uv.uv.foreach_set('vector', [0.0, 1.0, 0.03125, 1.0, 0.03125, 1.0, 0.0, 1.0])
me_cylinder_011.update()
me_cylinder_012 = bpy.data.meshes.new('Cylinder.012')
me_cylinder_012.from_pydata([(0.2861, 1.786, -0.3553), (0.2861, 1.821, -1.804e-08), (0.2757, 0.09486, -0.01887), (0.2757, 0.09672, -6.984e-08)], [], [(0, 1, 3, 2)])
_uv = me_cylinder_012.uv_layers.new(name='UVMap')
_uv.uv.foreach_set('vector', [0.9688, 1.0, 1.0, 1.0, 1.0, 1.0, 0.9688, 1.0])
me_cylinder_012.update()
me_cylinder_013 = bpy.data.meshes.new('Cylinder.013')
me_cylinder_013.from_pydata([(0.2861, 1.786, -0.3553), (0.2861, 1.682, -0.6969), (0.2757, 0.09486, -0.01887), (0.2757, 0.08936, -0.03701)], [], [(1, 0, 2, 3)])
_uv = me_cylinder_013.uv_layers.new(name='UVMap')
_uv.uv.foreach_set('vector', [0.9375, 1.0, 0.9688, 1.0, 0.9688, 1.0, 0.9375, 1.0])
me_cylinder_013.update()
me_cylinder_014 = bpy.data.meshes.new('Cylinder.014')
me_cylinder_014.from_pydata([(0.2861, 1.682, -0.6969), (0.2861, 1.514, -1.012), (0.2757, 0.08936, -0.03701), (0.2757, 0.08042, -0.05373)], [], [(1, 0, 2, 3)])
_uv = me_cylinder_014.uv_layers.new(name='UVMap')
_uv.uv.foreach_set('vector', [0.9062, 1.0, 0.9375, 1.0, 0.9375, 1.0, 0.9062, 1.0])
me_cylinder_014.update()
me_cylinder_015 = bpy.data.meshes.new('Cylinder.015')
me_cylinder_015.from_pydata([(0.2861, 1.514, -1.012), (0.2861, 1.288, -1.288), (0.2757, 0.08042, -0.05373), (0.2757, 0.06839, -0.06839)], [], [(1, 0, 2, 3)])
_uv = me_cylinder_015.uv_layers.new(name='UVMap')
_uv.uv.foreach_set('vector', [0.875, 1.0, 0.9062, 1.0, 0.9062, 1.0, 0.875, 1.0])
me_cylinder_015.update()
me_cylinder_016 = bpy.data.meshes.new('Cylinder.016')
me_cylinder_016.from_pydata([(0.2861, 1.288, -1.288), (0.2861, 1.012, -1.514), (0.2757, 0.06839, -0.06839), (0.2757, 0.05373, -0.08042)], [], [(1, 0, 2, 3)])
_uv = me_cylinder_016.uv_layers.new(name='UVMap')
_uv.uv.foreach_set('vector', [0.8438, 1.0, 0.875, 1.0, 0.875, 1.0, 0.8438, 1.0])
me_cylinder_016.update()
me_cylinder_017 = bpy.data.meshes.new('Cylinder.017')
me_cylinder_017.from_pydata([(0.2861, 1.012, -1.514), (0.2861, 0.6969, -1.682), (0.2757, 0.05373, -0.08042), (0.2757, 0.03701, -0.08936)], [], [(1, 0, 2, 3)])
_uv = me_cylinder_017.uv_layers.new(name='UVMap')
_uv.uv.foreach_set('vector', [0.8125, 1.0, 0.8438, 1.0, 0.8438, 1.0, 0.8125, 1.0])
me_cylinder_017.update()
me_cylinder_018 = bpy.data.meshes.new('Cylinder.018')
me_cylinder_018.from_pydata([(0.2861, 0.6969, -1.682), (0.2861, 0.3553, -1.786), (0.2757, 0.03701, -0.08936), (0.2757, 0.01887, -0.09486)], [], [(1, 0, 2, 3)])
_uv = me_cylinder_018.uv_layers.new(name='UVMap')
_uv.uv.foreach_set('vector', [0.7812, 1.0, 0.8125, 1.0, 0.8125, 1.0, 0.7812, 1.0])
me_cylinder_018.update()
me_cylinder_019 = bpy.data.meshes.new('Cylinder.019')
me_cylinder_019.from_pydata([(0.2861, 0.3553, -1.786), (0.2861, -6.644e-09, -1.821), (0.2757, 0.01887, -0.09486), (0.2757, 1.941e-08, -0.09672)], [], [(1, 0, 2, 3)])
_uv = me_cylinder_019.uv_layers.new(name='UVMap')
_uv.uv.foreach_set('vector', [0.75, 1.0, 0.7812, 1.0, 0.7812, 1.0, 0.75, 1.0])
me_cylinder_019.update()
me_cylinder_020 = bpy.data.meshes.new('Cylinder.020')
me_cylinder_020.from_pydata([(0.2861, -6.644e-09, -1.821), (0.2861, -0.3553, -1.786), (0.2757, 1.941e-08, -0.09672), (0.2757, -0.01887, -0.09486)], [], [(1, 0, 2, 3)])
_uv = me_cylinder_020.uv_layers.new(name='UVMap')
_uv.uv.foreach_set('vector', [0.7188, 1.0, 0.75, 1.0, 0.75, 1.0, 0.7188, 1.0])
me_cylinder_020.update()
me_cylinder_021 = bpy.data.meshes.new('Cylinder.021')
me_cylinder_021.from_pydata([(0.2861, -0.3553, -1.786), (0.2861, -0.6969, -1.682), (0.2757, -0.01887, -0.09486), (0.2757, -0.03701, -0.08936)], [], [(1, 0, 2, 3)])
_uv = me_cylinder_021.uv_layers.new(name='UVMap')
_uv.uv.foreach_set('vector', [0.6875, 1.0, 0.7188, 1.0, 0.7188, 1.0, 0.6875, 1.0])
me_cylinder_021.update()
me_cylinder_022 = bpy.data.meshes.new('Cylinder.022')
me_cylinder_022.from_pydata([(0.2861, -0.6969, -1.682), (0.2861, -1.012, -1.514), (0.2757, -0.03701, -0.08936), (0.2757, -0.05373, -0.08042)], [], [(1, 0, 2, 3)])
_uv = me_cylinder_022.uv_layers.new(name='UVMap')
_uv.uv.foreach_set('vector', [0.6562, 1.0, 0.6875, 1.0, 0.6875, 1.0, 0.6562, 1.0])
me_cylinder_022.update()
me_cylinder_023 = bpy.data.meshes.new('Cylinder.023')
me_cylinder_023.from_pydata([(0.2861, -1.012, -1.514), (0.2861, -1.288, -1.288), (0.2757, -0.05373, -0.08042), (0.2757, -0.06839, -0.06839)], [], [(1, 0, 2, 3)])
_uv = me_cylinder_023.uv_layers.new(name='UVMap')
_uv.uv.foreach_set('vector', [0.625, 1.0, 0.6562, 1.0, 0.6562, 1.0, 0.625, 1.0])
me_cylinder_023.update()
me_cylinder_024 = bpy.data.meshes.new('Cylinder.024')
me_cylinder_024.from_pydata([(0.2861, -1.288, -1.288), (0.2861, -1.514, -1.012), (0.2757, -0.06839, -0.06839), (0.2757, -0.08042, -0.05373)], [], [(1, 0, 2, 3)])
_uv = me_cylinder_024.uv_layers.new(name='UVMap')
_uv.uv.foreach_set('vector', [0.5938, 1.0, 0.625, 1.0, 0.625, 1.0, 0.5938, 1.0])
me_cylinder_024.update()
me_cylinder_025 = bpy.data.meshes.new('Cylinder.025')
me_cylinder_025.from_pydata([(0.2861, -1.514, -1.012), (0.2861, -1.682, -0.6969), (0.2757, -0.08042, -0.05373), (0.2757, -0.08936, -0.03701)], [], [(1, 0, 2, 3)])
_uv = me_cylinder_025.uv_layers.new(name='UVMap')
_uv.uv.foreach_set('vector', [0.5625, 1.0, 0.5938, 1.0, 0.5938, 1.0, 0.5625, 1.0])
me_cylinder_025.update()
me_cylinder_026 = bpy.data.meshes.new('Cylinder.026')
me_cylinder_026.from_pydata([(0.2861, -1.682, -0.6969), (0.2861, -1.786, -0.3553), (0.2757, -0.08936, -0.03701), (0.2757, -0.09486, -0.01887)], [], [(1, 0, 2, 3)])
_uv = me_cylinder_026.uv_layers.new(name='UVMap')
_uv.uv.foreach_set('vector', [0.5312, 1.0, 0.5625, 1.0, 0.5625, 1.0, 0.5312, 1.0])
me_cylinder_026.update()
me_cylinder_027 = bpy.data.meshes.new('Cylinder.027')
me_cylinder_027.from_pydata([(0.2861, -1.786, -0.3553), (0.2861, -1.821, -1.804e-08), (0.2757, -0.09486, -0.01887), (0.2757, -0.09672, -6.984e-08)], [], [(1, 0, 2, 3)])
_uv = me_cylinder_027.uv_layers.new(name='UVMap')
_uv.uv.foreach_set('vector', [0.5, 1.0, 0.5312, 1.0, 0.5312, 1.0, 0.5, 1.0])
me_cylinder_027.update()
me_cylinder_028 = bpy.data.meshes.new('Cylinder.028')
me_cylinder_028.from_pydata([(0.2861, -1.821, -1.804e-08), (0.2861, -1.786, 0.3553), (0.2757, -0.09672, -6.984e-08), (0.2757, -0.09486, 0.01887)], [], [(1, 0, 2, 3)])
_uv = me_cylinder_028.uv_layers.new(name='UVMap')
_uv.uv.foreach_set('vector', [0.4688, 1.0, 0.5, 1.0, 0.5, 1.0, 0.4688, 1.0])
me_cylinder_028.update()
me_cylinder_029 = bpy.data.meshes.new('Cylinder.029')
me_cylinder_029.from_pydata([(0.2861, -1.786, 0.3553), (0.2861, -1.682, 0.6969), (0.2757, -0.09486, 0.01887), (0.2757, -0.08936, 0.03701)], [], [(1, 0, 2, 3)])
_uv = me_cylinder_029.uv_layers.new(name='UVMap')
_uv.uv.foreach_set('vector', [0.4375, 1.0, 0.4688, 1.0, 0.4688, 1.0, 0.4375, 1.0])
me_cylinder_029.update()
me_cylinder_030 = bpy.data.meshes.new('Cylinder.030')
me_cylinder_030.from_pydata([(0.2861, -1.682, 0.6969), (0.2861, -1.514, 1.012), (0.2757, -0.08936, 0.03701), (0.2757, -0.08042, 0.05373)], [], [(1, 0, 2, 3)])
_uv = me_cylinder_030.uv_layers.new(name='UVMap')
_uv.uv.foreach_set('vector', [0.4062, 1.0, 0.4375, 1.0, 0.4375, 1.0, 0.4062, 1.0])
me_cylinder_030.update()
me_cylinder_031 = bpy.data.meshes.new('Cylinder.031')
me_cylinder_031.from_pydata([(0.2861, -1.514, 1.012), (0.2861, -1.288, 1.288), (0.2757, -0.08042, 0.05373), (0.2757, -0.06839, 0.06839)], [], [(1, 0, 2, 3)])
_uv = me_cylinder_031.uv_layers.new(name='UVMap')
_uv.uv.foreach_set('vector', [0.375, 1.0, 0.4062, 1.0, 0.4062, 1.0, 0.375, 1.0])
me_cylinder_031.update()
me_cylinder_032 = bpy.data.meshes.new('Cylinder.032')
me_cylinder_032.from_pydata([(0.2861, -1.288, 1.288), (0.2861, -1.012, 1.514), (0.2757, -0.06839, 0.06839), (0.2757, -0.05373, 0.08042)], [], [(1, 0, 2, 3)])
_uv = me_cylinder_032.uv_layers.new(name='UVMap')
_uv.uv.foreach_set('vector', [0.3438, 1.0, 0.375, 1.0, 0.375, 1.0, 0.3438, 1.0])
me_cylinder_032.update()
me_cylinder_033 = bpy.data.meshes.new('Cylinder.033')
me_cylinder_033.from_pydata([(0.2861, -1.012, 1.514), (0.2861, -0.6969, 1.682), (0.2757, -0.05373, 0.08042), (0.2757, -0.03701, 0.08936)], [], [(1, 0, 2, 3)])
_uv = me_cylinder_033.uv_layers.new(name='UVMap')
_uv.uv.foreach_set('vector', [0.3125, 1.0, 0.3438, 1.0, 0.3438, 1.0, 0.3125, 1.0])
me_cylinder_033.update()
me_cylinder_034 = bpy.data.meshes.new('Cylinder.034')
me_cylinder_034.from_pydata([(0.2861, -0.6969, 1.682), (0.2861, -0.3553, 1.786), (0.2757, -0.03701, 0.08936), (0.2757, -0.01887, 0.09486)], [], [(1, 0, 2, 3)])
_uv = me_cylinder_034.uv_layers.new(name='UVMap')
_uv.uv.foreach_set('vector', [0.2812, 1.0, 0.3125, 1.0, 0.3125, 1.0, 0.2812, 1.0])
me_cylinder_034.update()

# ---- objects
ob_wheelbase = bpy.data.objects.new('WheelBase', me_cylinder)
ob_spinner = bpy.data.objects.new('Spinner', me_cylinder_001)
ob_pointer = bpy.data.objects.new('Pointer', me_cylinder_002)
ob_spinner_001 = bpy.data.objects.new('Spinner.001', me_cylinder_003)
ob_spinner_002 = bpy.data.objects.new('Spinner.002', me_cylinder_004)
ob_spinner_003 = bpy.data.objects.new('Spinner.003', me_cylinder_005)
ob_spinner_004 = bpy.data.objects.new('Spinner.004', me_cylinder_006)
ob_spinner_005 = bpy.data.objects.new('Spinner.005', me_cylinder_007)
ob_spinner_006 = bpy.data.objects.new('Spinner.006', me_cylinder_008)
ob_spinner_007 = bpy.data.objects.new('Spinner.007', me_cylinder_009)
ob_spinner_008 = bpy.data.objects.new('Spinner.008', me_cylinder_010)
ob_spinner_009 = bpy.data.objects.new('Spinner.009', me_cylinder_011)
ob_spinner_010 = bpy.data.objects.new('Spinner.010', me_cylinder_012)
ob_spinner_011 = bpy.data.objects.new('Spinner.011', me_cylinder_013)
ob_spinner_012 = bpy.data.objects.new('Spinner.012', me_cylinder_014)
ob_spinner_013 = bpy.data.objects.new('Spinner.013', me_cylinder_015)
ob_spinner_014 = bpy.data.objects.new('Spinner.014', me_cylinder_016)
ob_spinner_015 = bpy.data.objects.new('Spinner.015', me_cylinder_017)
ob_spinner_016 = bpy.data.objects.new('Spinner.016', me_cylinder_018)
ob_spinner_017 = bpy.data.objects.new('Spinner.017', me_cylinder_019)
ob_spinner_018 = bpy.data.objects.new('Spinner.018', me_cylinder_020)
ob_spinner_019 = bpy.data.objects.new('Spinner.019', me_cylinder_021)
ob_spinner_020 = bpy.data.objects.new('Spinner.020', me_cylinder_022)
ob_spinner_021 = bpy.data.objects.new('Spinner.021', me_cylinder_023)
ob_spinner_022 = bpy.data.objects.new('Spinner.022', me_cylinder_024)
ob_spinner_023 = bpy.data.objects.new('Spinner.023', me_cylinder_025)
ob_spinner_024 = bpy.data.objects.new('Spinner.024', me_cylinder_026)
ob_spinner_025 = bpy.data.objects.new('Spinner.025', me_cylinder_027)
ob_spinner_026 = bpy.data.objects.new('Spinner.026', me_cylinder_028)
ob_spinner_027 = bpy.data.objects.new('Spinner.027', me_cylinder_029)
ob_spinner_028 = bpy.data.objects.new('Spinner.028', me_cylinder_030)
ob_spinner_029 = bpy.data.objects.new('Spinner.029', me_cylinder_031)
ob_spinner_030 = bpy.data.objects.new('Spinner.030', me_cylinder_032)
ob_spinner_031 = bpy.data.objects.new('Spinner.031', me_cylinder_033)
ob_spinner_032 = bpy.data.objects.new('Spinner.032', me_cylinder_034)

# ---- transforms, parenting, visibility, modifiers, constraints
ob_wheelbase.location = (-0.009267, -0.009267, 0.0)
ob_wheelbase.rotation_euler = (0.0, -0.0, -1.571)
ob_spinner.location = (-0.009267, 0.01853, 0.0)
ob_spinner.rotation_euler = (0.0, -0.0, -1.571)
ob_pointer.location = (-0.009267, -0.009267, 0.0)
ob_pointer.rotation_euler = (0.0, -0.0, -1.571)
ob_spinner_001.parent = ob_spinner
ob_spinner_001.matrix_parent_inverse = Matrix(((1.0, -0.0, 0.0, 0.0278), (-0.0, 1.0, -0.0, 0.0), (0.0, 0.0, 1.0, -0.0), (-0.0, 0.0, -0.0, 1.0)))
ob_spinner_001.location = (-0.0278, 0.0, 0.0)
ob_spinner_002.parent = ob_spinner
ob_spinner_002.matrix_parent_inverse = Matrix(((1.0, -0.0, 0.0, 0.0278), (-0.0, 1.0, -0.0, 0.0), (0.0, 0.0, 1.0, -0.0), (-0.0, 0.0, -0.0, 1.0)))
ob_spinner_002.location = (-0.0278, 0.0, 0.0)
ob_spinner_003.parent = ob_spinner
ob_spinner_003.matrix_parent_inverse = Matrix(((1.0, -0.0, 0.0, 0.0278), (-0.0, 1.0, -0.0, 0.0), (0.0, 0.0, 1.0, -0.0), (-0.0, 0.0, -0.0, 1.0)))
ob_spinner_003.location = (-0.0278, 0.0, 0.0)
ob_spinner_004.parent = ob_spinner
ob_spinner_004.matrix_parent_inverse = Matrix(((1.0, -0.0, 0.0, 0.0278), (-0.0, 1.0, -0.0, 0.0), (0.0, 0.0, 1.0, -0.0), (-0.0, 0.0, -0.0, 1.0)))
ob_spinner_004.location = (-0.0278, 0.0, 0.0)
ob_spinner_005.parent = ob_spinner
ob_spinner_005.matrix_parent_inverse = Matrix(((1.0, -0.0, 0.0, 0.0278), (-0.0, 1.0, -0.0, 0.0), (0.0, 0.0, 1.0, -0.0), (-0.0, 0.0, -0.0, 1.0)))
ob_spinner_005.location = (-0.0278, 0.0, 0.0)
ob_spinner_006.parent = ob_spinner
ob_spinner_006.matrix_parent_inverse = Matrix(((1.0, -0.0, 0.0, 0.0278), (-0.0, 1.0, -0.0, 0.0), (0.0, 0.0, 1.0, -0.0), (-0.0, 0.0, -0.0, 1.0)))
ob_spinner_006.location = (-0.0278, 0.0, 0.0)
ob_spinner_007.parent = ob_spinner
ob_spinner_007.matrix_parent_inverse = Matrix(((1.0, -0.0, 0.0, 0.0278), (-0.0, 1.0, -0.0, 0.0), (0.0, 0.0, 1.0, -0.0), (-0.0, 0.0, -0.0, 1.0)))
ob_spinner_007.location = (-0.0278, 0.0, 0.0)
ob_spinner_008.parent = ob_spinner
ob_spinner_008.matrix_parent_inverse = Matrix(((1.0, -0.0, 0.0, 0.0278), (-0.0, 1.0, -0.0, 0.0), (0.0, 0.0, 1.0, -0.0), (-0.0, 0.0, -0.0, 1.0)))
ob_spinner_008.location = (-0.0278, 0.0, 0.0)
ob_spinner_009.parent = ob_spinner
ob_spinner_009.matrix_parent_inverse = Matrix(((1.0, -0.0, 0.0, 0.0278), (-0.0, 1.0, -0.0, 0.0), (0.0, 0.0, 1.0, -0.0), (-0.0, 0.0, -0.0, 1.0)))
ob_spinner_009.location = (-0.0278, 0.0, 0.0)
ob_spinner_010.parent = ob_spinner
ob_spinner_010.matrix_parent_inverse = Matrix(((1.0, -0.0, 0.0, 0.0278), (-0.0, 1.0, -0.0, 0.0), (0.0, 0.0, 1.0, -0.0), (-0.0, 0.0, -0.0, 1.0)))
ob_spinner_010.location = (-0.0278, 0.0, 0.0)
ob_spinner_011.parent = ob_spinner
ob_spinner_011.matrix_parent_inverse = Matrix(((1.0, -0.0, 0.0, 0.0278), (-0.0, 1.0, -0.0, 0.0), (0.0, 0.0, 1.0, -0.0), (-0.0, 0.0, -0.0, 1.0)))
ob_spinner_011.location = (-0.0278, 0.0, 0.0)
ob_spinner_012.parent = ob_spinner
ob_spinner_012.matrix_parent_inverse = Matrix(((1.0, -0.0, 0.0, 0.0278), (-0.0, 1.0, -0.0, 0.0), (0.0, 0.0, 1.0, -0.0), (-0.0, 0.0, -0.0, 1.0)))
ob_spinner_012.location = (-0.0278, 0.0, 0.0)
ob_spinner_013.parent = ob_spinner
ob_spinner_013.matrix_parent_inverse = Matrix(((1.0, -0.0, 0.0, 0.0278), (-0.0, 1.0, -0.0, 0.0), (0.0, 0.0, 1.0, -0.0), (-0.0, 0.0, -0.0, 1.0)))
ob_spinner_013.location = (-0.0278, 0.0, 0.0)
ob_spinner_014.parent = ob_spinner
ob_spinner_014.matrix_parent_inverse = Matrix(((1.0, -0.0, 0.0, 0.0278), (-0.0, 1.0, -0.0, 0.0), (0.0, 0.0, 1.0, -0.0), (-0.0, 0.0, -0.0, 1.0)))
ob_spinner_014.location = (-0.0278, 0.0, 0.0)
ob_spinner_015.parent = ob_spinner
ob_spinner_015.matrix_parent_inverse = Matrix(((1.0, -0.0, 0.0, 0.0278), (-0.0, 1.0, -0.0, 0.0), (0.0, 0.0, 1.0, -0.0), (-0.0, 0.0, -0.0, 1.0)))
ob_spinner_015.location = (-0.0278, 0.0, 0.0)
ob_spinner_016.parent = ob_spinner
ob_spinner_016.matrix_parent_inverse = Matrix(((1.0, -0.0, 0.0, 0.0278), (-0.0, 1.0, -0.0, 0.0), (0.0, 0.0, 1.0, -0.0), (-0.0, 0.0, -0.0, 1.0)))
ob_spinner_016.location = (-0.0278, 0.0, 0.0)
ob_spinner_017.parent = ob_spinner
ob_spinner_017.matrix_parent_inverse = Matrix(((1.0, -0.0, 0.0, 0.0278), (-0.0, 1.0, -0.0, 0.0), (0.0, 0.0, 1.0, -0.0), (-0.0, 0.0, -0.0, 1.0)))
ob_spinner_017.location = (-0.0278, 0.0, 0.0)
ob_spinner_018.parent = ob_spinner
ob_spinner_018.matrix_parent_inverse = Matrix(((1.0, -0.0, 0.0, 0.0278), (-0.0, 1.0, -0.0, 0.0), (0.0, 0.0, 1.0, -0.0), (-0.0, 0.0, -0.0, 1.0)))
ob_spinner_018.location = (-0.0278, 0.0, 0.0)
ob_spinner_019.parent = ob_spinner
ob_spinner_019.matrix_parent_inverse = Matrix(((1.0, -0.0, 0.0, 0.0278), (-0.0, 1.0, -0.0, 0.0), (0.0, 0.0, 1.0, -0.0), (-0.0, 0.0, -0.0, 1.0)))
ob_spinner_019.location = (-0.0278, 0.0, 0.0)
ob_spinner_020.parent = ob_spinner
ob_spinner_020.matrix_parent_inverse = Matrix(((1.0, -0.0, 0.0, 0.0278), (-0.0, 1.0, -0.0, 0.0), (0.0, 0.0, 1.0, -0.0), (-0.0, 0.0, -0.0, 1.0)))
ob_spinner_020.location = (-0.0278, 0.0, 0.0)
ob_spinner_021.parent = ob_spinner
ob_spinner_021.matrix_parent_inverse = Matrix(((1.0, -0.0, 0.0, 0.0278), (-0.0, 1.0, -0.0, 0.0), (0.0, 0.0, 1.0, -0.0), (-0.0, 0.0, -0.0, 1.0)))
ob_spinner_021.location = (-0.0278, 0.0, 0.0)
ob_spinner_022.parent = ob_spinner
ob_spinner_022.matrix_parent_inverse = Matrix(((1.0, -0.0, 0.0, 0.0278), (-0.0, 1.0, -0.0, 0.0), (0.0, 0.0, 1.0, -0.0), (-0.0, 0.0, -0.0, 1.0)))
ob_spinner_022.location = (-0.0278, 0.0, 0.0)
ob_spinner_023.parent = ob_spinner
ob_spinner_023.matrix_parent_inverse = Matrix(((1.0, -0.0, 0.0, 0.0278), (-0.0, 1.0, -0.0, 0.0), (0.0, 0.0, 1.0, -0.0), (-0.0, 0.0, -0.0, 1.0)))
ob_spinner_023.location = (-0.0278, 0.0, 0.0)
ob_spinner_024.parent = ob_spinner
ob_spinner_024.matrix_parent_inverse = Matrix(((1.0, -0.0, 0.0, 0.0278), (-0.0, 1.0, -0.0, 0.0), (0.0, 0.0, 1.0, -0.0), (-0.0, 0.0, -0.0, 1.0)))
ob_spinner_024.location = (-0.0278, 0.0, 0.0)
ob_spinner_025.parent = ob_spinner
ob_spinner_025.matrix_parent_inverse = Matrix(((1.0, -0.0, 0.0, 0.0278), (-0.0, 1.0, -0.0, 0.0), (0.0, 0.0, 1.0, -0.0), (-0.0, 0.0, -0.0, 1.0)))
ob_spinner_025.location = (-0.0278, 0.0, 0.0)
ob_spinner_026.parent = ob_spinner
ob_spinner_026.matrix_parent_inverse = Matrix(((1.0, -0.0, 0.0, 0.0278), (-0.0, 1.0, -0.0, 0.0), (0.0, 0.0, 1.0, -0.0), (-0.0, 0.0, -0.0, 1.0)))
ob_spinner_026.location = (-0.0278, 0.0, 0.0)
ob_spinner_027.parent = ob_spinner
ob_spinner_027.matrix_parent_inverse = Matrix(((1.0, -0.0, 0.0, 0.0278), (-0.0, 1.0, -0.0, 0.0), (0.0, 0.0, 1.0, -0.0), (-0.0, 0.0, -0.0, 1.0)))
ob_spinner_027.location = (-0.0278, 0.0, 0.0)
ob_spinner_028.parent = ob_spinner
ob_spinner_028.matrix_parent_inverse = Matrix(((1.0, -0.0, 0.0, 0.0278), (-0.0, 1.0, -0.0, 0.0), (0.0, 0.0, 1.0, -0.0), (-0.0, 0.0, -0.0, 1.0)))
ob_spinner_028.location = (-0.0278, 0.0, 0.0)
ob_spinner_029.parent = ob_spinner
ob_spinner_029.matrix_parent_inverse = Matrix(((1.0, -0.0, 0.0, 0.0278), (-0.0, 1.0, -0.0, 0.0), (0.0, 0.0, 1.0, -0.0), (-0.0, 0.0, -0.0, 1.0)))
ob_spinner_029.location = (-0.0278, 0.0, 0.0)
ob_spinner_030.parent = ob_spinner
ob_spinner_030.matrix_parent_inverse = Matrix(((1.0, -0.0, 0.0, 0.0278), (-0.0, 1.0, -0.0, 0.0), (0.0, 0.0, 1.0, -0.0), (-0.0, 0.0, -0.0, 1.0)))
ob_spinner_030.location = (-0.0278, 0.0, 0.0)
ob_spinner_031.parent = ob_spinner
ob_spinner_031.matrix_parent_inverse = Matrix(((1.0, -0.0, 0.0, 0.0278), (-0.0, 1.0, -0.0, 0.0), (0.0, 0.0, 1.0, -0.0), (-0.0, 0.0, -0.0, 1.0)))
ob_spinner_031.location = (-0.0278, 0.0, 0.0)
ob_spinner_032.parent = ob_spinner
ob_spinner_032.matrix_parent_inverse = Matrix(((1.0, -0.0, 0.0, 0.0278), (-0.0, 1.0, -0.0, 0.0), (0.0, 0.0, 1.0, -0.0), (-0.0, 0.0, -0.0, 1.0)))
ob_spinner_032.location = (-0.0278, 0.0, 0.0)

# ---- collection membership
col_collection.objects.link(ob_wheelbase)
col_collection.objects.link(ob_spinner)
col_collection.objects.link(ob_pointer)
col_collection.objects.link(ob_spinner_001)
col_collection.objects.link(ob_spinner_002)
col_collection.objects.link(ob_spinner_003)
col_collection.objects.link(ob_spinner_004)
col_collection.objects.link(ob_spinner_005)
col_collection.objects.link(ob_spinner_006)
col_collection.objects.link(ob_spinner_007)
col_collection.objects.link(ob_spinner_008)
col_collection.objects.link(ob_spinner_009)
col_collection.objects.link(ob_spinner_010)
col_collection.objects.link(ob_spinner_011)
col_collection.objects.link(ob_spinner_012)
col_collection.objects.link(ob_spinner_013)
col_collection.objects.link(ob_spinner_014)
col_collection.objects.link(ob_spinner_015)
col_collection.objects.link(ob_spinner_016)
col_collection.objects.link(ob_spinner_017)
col_collection.objects.link(ob_spinner_018)
col_collection.objects.link(ob_spinner_019)
col_collection.objects.link(ob_spinner_020)
col_collection.objects.link(ob_spinner_021)
col_collection.objects.link(ob_spinner_022)
col_collection.objects.link(ob_spinner_023)
col_collection.objects.link(ob_spinner_024)
col_collection.objects.link(ob_spinner_025)
col_collection.objects.link(ob_spinner_026)
col_collection.objects.link(ob_spinner_027)
col_collection.objects.link(ob_spinner_028)
col_collection.objects.link(ob_spinner_029)
col_collection.objects.link(ob_spinner_030)
col_collection.objects.link(ob_spinner_031)
col_collection.objects.link(ob_spinner_032)

# ---- scene / render settings (as saved in the file)
scene.frame_start = 1; scene.frame_end = 250; scene.frame_set(1)
scene.render.engine = 'BLENDER_EEVEE_NEXT'
bpy.context.view_layer.update()

# ---- added for rendering (the .blend has no active camera and no usable light): camera, sun
cam_auto = bpy.data.cameras.new('AutoCamera')
cam_auto.lens = 50.0
cam_auto.sensor_width = 36.0
cam_auto.clip_end = 1000.0
ob_auto_camera = bpy.data.objects.new('AutoCamera', cam_auto)
scene.collection.objects.link(ob_auto_camera)
ob_auto_camera.location = (4.98893, -6.02701, 4.0484)
ob_auto_camera.rotation_euler = (1.09748, -7.21219e-08, 0.694738)
scene.camera = ob_auto_camera
light_auto_sun = bpy.data.lights.new('AutoSun', 'SUN')
light_auto_sun.energy = 3.0
light_auto_sun.angle = 0.0523599
ob_auto_sun = bpy.data.objects.new('AutoSun', light_auto_sun)
scene.collection.objects.link(ob_auto_sun)
ob_auto_sun.rotation_euler = (0.872665, 0.174533, 0.523599)
bpy.context.view_layer.update()

